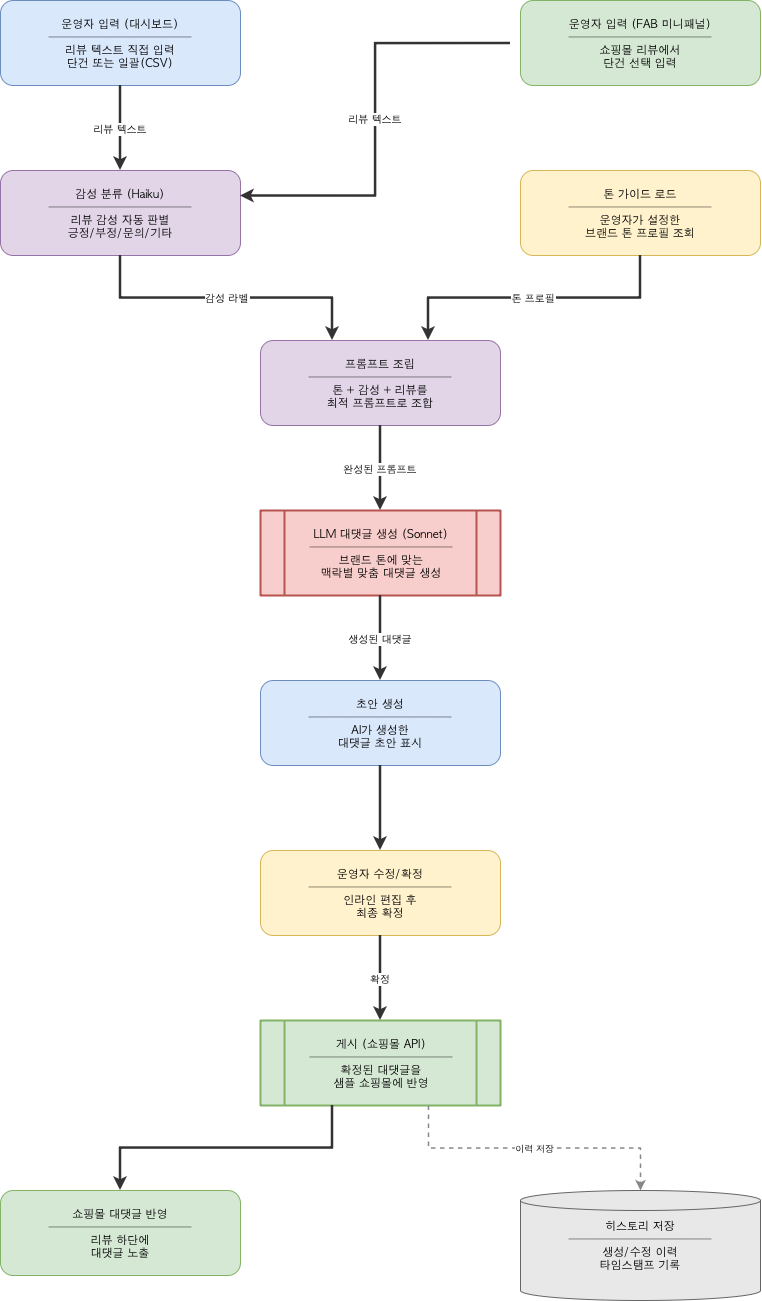

The diagram above was exported from draw.io. Its source (the exported page's mxGraphModel, read from the mxfile embedded in the PNG):
<mxGraphModel dx="1908" dy="1298" grid="1" gridSize="10" guides="1" tooltips="1" connect="1" arrows="1" fold="1" page="1" pageScale="1" pageWidth="1200" pageHeight="1800" math="0" shadow="0">
  <root>
    <mxCell id="0" />
    <mxCell id="1" parent="0" />
    <mxCell id="dash_input" parent="1" style="rounded=1;whiteSpace=wrap;fillColor=#DAE8FC;strokeColor=#6C8EBF;fontSize=11;fontFamily=AppleGothic;spacingTop=2;" value="운영자 입력 (대시보드)&#10;─────────────&#10;리뷰 텍스트 직접 입력&#10;단건 또는 일괄(CSV)" vertex="1">
      <mxGeometry height="85" width="240" x="200" y="40" as="geometry" />
    </mxCell>
    <mxCell id="fab_input" parent="1" style="rounded=1;whiteSpace=wrap;fillColor=#D5E8D4;strokeColor=#82B366;fontSize=11;fontFamily=AppleGothic;spacingTop=2;" value="운영자 입력 (FAB 미니패널)&#10;─────────────&#10;쇼핑몰 리뷰에서&#10;단건 선택 입력" vertex="1">
      <mxGeometry height="85" width="240" x="720" y="40" as="geometry" />
    </mxCell>
    <mxCell id="sentiment" parent="1" style="rounded=1;whiteSpace=wrap;fillColor=#E1D5E7;strokeColor=#9673A6;fontSize=11;fontFamily=AppleGothic;spacingTop=2;" value="감성 분류 (Haiku)&#10;─────────────&#10;리뷰 감성 자동 판별&#10;긍정/부정/문의/기타" vertex="1">
      <mxGeometry height="85" width="240" x="200" y="210" as="geometry" />
    </mxCell>
    <mxCell id="tone_load" parent="1" style="rounded=1;whiteSpace=wrap;fillColor=#FFF2CC;strokeColor=#D6B656;fontSize=11;fontFamily=AppleGothic;spacingTop=2;" value="톤 가이드 로드&#10;─────────────&#10;운영자가 설정한&#10;브랜드 톤 프로필 조회" vertex="1">
      <mxGeometry height="85" width="240" x="720" y="210" as="geometry" />
    </mxCell>
    <mxCell id="prompt" parent="1" style="rounded=1;whiteSpace=wrap;fillColor=#E1D5E7;strokeColor=#9673A6;fontSize=11;fontFamily=AppleGothic;spacingTop=2;" value="프롬프트 조립&#10;─────────────&#10;톤 + 감성 + 리뷰를&#10;최적 프롬프트로 조합" vertex="1">
      <mxGeometry height="85" width="240" x="460" y="380" as="geometry" />
    </mxCell>
    <mxCell id="llm" parent="1" style="shape=process;whiteSpace=wrap;fillColor=#F8CECC;strokeColor=#B85450;fontSize=11;fontFamily=AppleGothic;spacingTop=2;strokeWidth=2;" value="LLM 대댓글 생성 (Sonnet)&#10;─────────────&#10;브랜드 톤에 맞는&#10;맥락별 맞춤 대댓글 생성" vertex="1">
      <mxGeometry height="85" width="240" x="460" y="550" as="geometry" />
    </mxCell>
    <mxCell id="draft" parent="1" style="rounded=1;whiteSpace=wrap;fillColor=#DAE8FC;strokeColor=#6C8EBF;fontSize=11;fontFamily=AppleGothic;spacingTop=2;" value="초안 생성&#10;─────────────&#10;AI가 생성한&#10;대댓글 초안 표시" vertex="1">
      <mxGeometry height="85" width="240" x="460" y="720" as="geometry" />
    </mxCell>
    <mxCell id="edit" parent="1" style="rounded=1;whiteSpace=wrap;fillColor=#FFF2CC;strokeColor=#D6B656;fontSize=11;fontFamily=AppleGothic;spacingTop=2;" value="운영자 수정/확정&#10;─────────────&#10;인라인 편집 후&#10;최종 확정" vertex="1">
      <mxGeometry height="85" width="240" x="460" y="890" as="geometry" />
    </mxCell>
    <mxCell id="publish" parent="1" style="shape=process;whiteSpace=wrap;fillColor=#D5E8D4;strokeColor=#82B366;fontSize=11;fontFamily=AppleGothic;spacingTop=2;strokeWidth=2;" value="게시 (쇼핑몰 API)&#10;─────────────&#10;확정된 대댓글을&#10;샘플 쇼핑몰에 반영" vertex="1">
      <mxGeometry height="85" width="240" x="460" y="1060" as="geometry" />
    </mxCell>
    <mxCell id="shop_reflect" parent="1" style="rounded=1;whiteSpace=wrap;fillColor=#D5E8D4;strokeColor=#82B366;fontSize=11;fontFamily=AppleGothic;spacingTop=2;" value="쇼핑몰 대댓글 반영&#10;─────────────&#10;리뷰 하단에&#10;대댓글 노출" vertex="1">
      <mxGeometry height="85" width="240" x="200" y="1230" as="geometry" />
    </mxCell>
    <mxCell id="history" parent="1" style="shape=cylinder3;whiteSpace=wrap;fillColor=#E8E8E8;strokeColor=#666666;fontSize=11;fontFamily=AppleGothic;spacingTop=2;size=10;" value="히스토리 저장&#10;─────────────&#10;생성/수정 이력&#10;타임스탬프 기록" vertex="1">
      <mxGeometry height="110" width="240" x="720" y="1230" as="geometry" />
    </mxCell>
    <mxCell id="me1" edge="1" parent="1" source="dash_input" style="edgeStyle=orthogonalEdgeStyle;rounded=0;strokeWidth=2.5;strokeColor=#333333;fontSize=10;fontFamily=AppleGothic;exitX=0.5;exitY=1;exitDx=0;exitDy=0;entryX=0.5;entryY=0;entryDx=0;entryDy=0;" target="sentiment" value="리뷰 텍스트">
      <mxGeometry relative="1" as="geometry" />
    </mxCell>
    <mxCell id="me1b" edge="1" parent="1" style="edgeStyle=orthogonalEdgeStyle;rounded=0;strokeWidth=2.5;strokeColor=#333333;fontSize=10;fontFamily=AppleGothic;entryX=1;entryY=0.3;entryDx=0;entryDy=0;" target="sentiment" value="리뷰 텍스트">
      <mxGeometry relative="1" as="geometry">
        <mxPoint x="710" y="83" as="sourcePoint" />
      </mxGeometry>
    </mxCell>
    <mxCell id="me2" edge="1" parent="1" source="sentiment" style="edgeStyle=orthogonalEdgeStyle;rounded=0;strokeWidth=2.5;strokeColor=#333333;fontSize=10;fontFamily=AppleGothic;exitX=0.5;exitY=1;exitDx=0;exitDy=0;entryX=0.3;entryY=0;entryDx=0;entryDy=0;" target="prompt" value="감성 라벨">
      <mxGeometry relative="1" as="geometry" />
    </mxCell>
    <mxCell id="me3" edge="1" parent="1" source="tone_load" style="edgeStyle=orthogonalEdgeStyle;rounded=0;strokeWidth=2.5;strokeColor=#333333;fontSize=10;fontFamily=AppleGothic;exitX=0.5;exitY=1;exitDx=0;exitDy=0;entryX=0.7;entryY=0;entryDx=0;entryDy=0;" target="prompt" value="톤 프로필">
      <mxGeometry relative="1" as="geometry" />
    </mxCell>
    <mxCell id="me4" edge="1" parent="1" source="prompt" style="edgeStyle=orthogonalEdgeStyle;rounded=0;strokeWidth=2.5;strokeColor=#333333;fontSize=10;fontFamily=AppleGothic;exitX=0.5;exitY=1;exitDx=0;exitDy=0;entryX=0.5;entryY=0;entryDx=0;entryDy=0;" target="llm" value="완성된 프롬프트">
      <mxGeometry relative="1" as="geometry" />
    </mxCell>
    <mxCell id="me5" edge="1" parent="1" source="llm" style="edgeStyle=orthogonalEdgeStyle;rounded=0;strokeWidth=2.5;strokeColor=#333333;fontSize=10;fontFamily=AppleGothic;exitX=0.5;exitY=1;exitDx=0;exitDy=0;entryX=0.5;entryY=0;entryDx=0;entryDy=0;" target="draft" value="생성된 대댓글">
      <mxGeometry relative="1" as="geometry" />
    </mxCell>
    <mxCell id="me6" edge="1" parent="1" source="draft" style="edgeStyle=orthogonalEdgeStyle;rounded=0;strokeWidth=2.5;strokeColor=#333333;fontSize=10;fontFamily=AppleGothic;exitX=0.5;exitY=1;exitDx=0;exitDy=0;entryX=0.5;entryY=0;entryDx=0;entryDy=0;" target="edit" value="">
      <mxGeometry relative="1" as="geometry" />
    </mxCell>
    <mxCell id="me7" edge="1" parent="1" source="edit" style="edgeStyle=orthogonalEdgeStyle;rounded=0;strokeWidth=2.5;strokeColor=#333333;fontSize=10;fontFamily=AppleGothic;exitX=0.5;exitY=1;exitDx=0;exitDy=0;entryX=0.5;entryY=0;entryDx=0;entryDy=0;" target="publish" value="확정">
      <mxGeometry relative="1" as="geometry" />
    </mxCell>
    <mxCell id="me8" edge="1" parent="1" source="publish" style="edgeStyle=orthogonalEdgeStyle;rounded=0;strokeWidth=2.5;strokeColor=#333333;fontSize=10;fontFamily=AppleGothic;exitX=0.3;exitY=1;exitDx=0;exitDy=0;entryX=0.5;entryY=0;entryDx=0;entryDy=0;" target="shop_reflect" value="">
      <mxGeometry relative="1" as="geometry" />
    </mxCell>
    <mxCell id="ae1" edge="1" parent="1" source="publish" style="edgeStyle=orthogonalEdgeStyle;rounded=0;strokeWidth=1.5;strokeColor=#888888;dashed=1;fontSize=9;fontFamily=AppleGothic;exitX=0.7;exitY=1;exitDx=0;exitDy=0;entryX=0.5;entryY=0;entryDx=0;entryDy=0;" target="history" value="이력 저장">
      <mxGeometry relative="1" as="geometry" />
    </mxCell>
  </root>
</mxGraphModel>